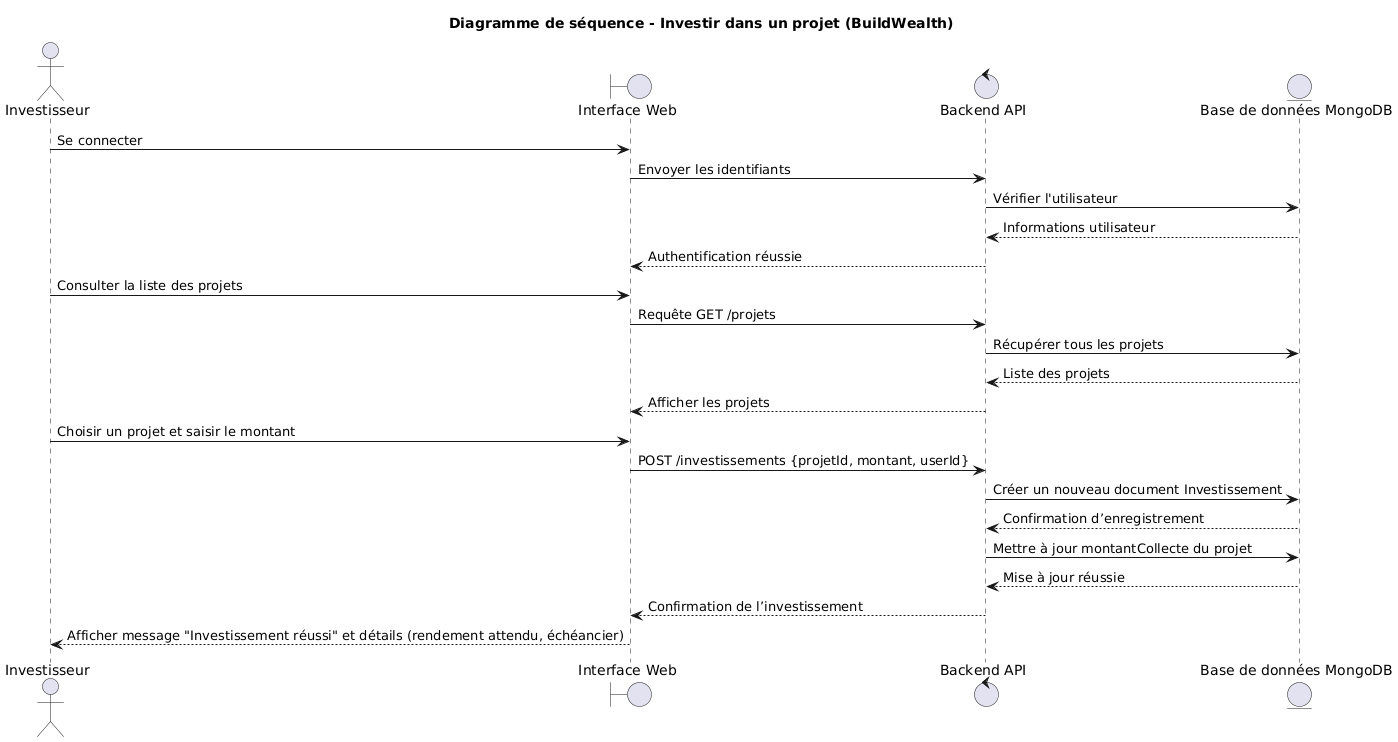

The diagram above was rendered by PlantUML. Its source (embedded in the PNG):
@startuml
title Diagramme de séquence - Investir dans un projet (BuildWealth)

actor Investisseur as I
boundary "Interface Web" as UI
control "Backend API" as API
entity "Base de données MongoDB" as DB

I -> UI : Se connecter
UI -> API : Envoyer les identifiants
API -> DB : Vérifier l'utilisateur
DB --> API : Informations utilisateur
API --> UI : Authentification réussie

I -> UI : Consulter la liste des projets
UI -> API : Requête GET /projets
API -> DB : Récupérer tous les projets
DB --> API : Liste des projets
API --> UI : Afficher les projets

I -> UI : Choisir un projet et saisir le montant
UI -> API : POST /investissements {projetId, montant, userId}
API -> DB : Créer un nouveau document Investissement
DB --> API : Confirmation d’enregistrement
API -> DB : Mettre à jour montantCollecte du projet
DB --> API : Mise à jour réussie
API --> UI : Confirmation de l’investissement

UI --> I : Afficher message "Investissement réussi" et détails (rendement attendu, échéancier)
@enduml